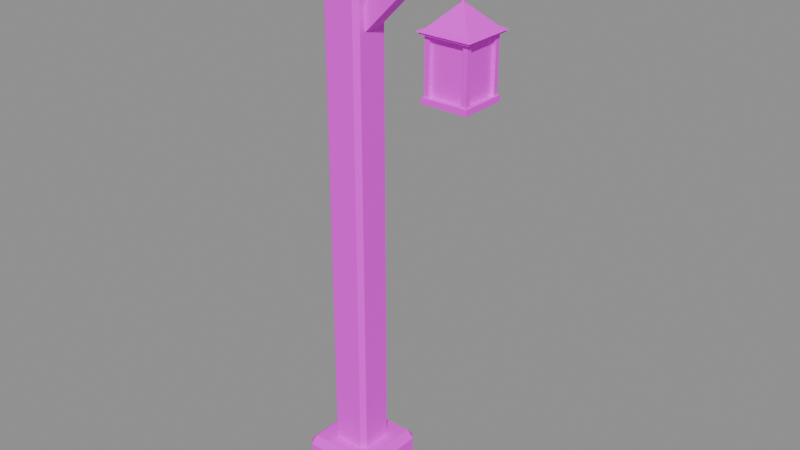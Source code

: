 # Source: lamp_post.blend  (saved by Blender 5.0.119; exported with 4.5.12 LTS)
import bpy
from mathutils import Matrix  # noqa: F401  (used for matrix-valued properties, if any)

bpy.ops.wm.read_factory_settings(use_empty=True)
scene = bpy.context.scene
scene.name = 'Scene'

# ---- images (referenced by path relative to the original .blend; pixels are not part of the script)
import os
ASSET_DIR = os.environ.get("B2B_ASSET_DIR", "")  # directory of the original .blend (textures are referenced by path, not embedded)
HERE = os.path.dirname(os.path.abspath(__file__))  # packed textures are extracted next to this script under _unpacked/

def load_image(name, relpath, width, height, colorspace="sRGB"):
    """Load a texture the original file referenced (path relative to the .blend, or extracted next to this script)."""
    p = next((c for c in (os.path.join(HERE, relpath), os.path.join(ASSET_DIR, relpath)) if relpath and os.path.exists(c)), "")
    if p:
        img = bpy.data.images.load(p, check_existing=True)
        img.name = name
    else:  # same state as the original file: an image datablock whose file is absent (Cycles renders it pink)
        img = bpy.data.images.new(name, width, height)
        img.source = "FILE"
        img.filepath = "//" + (relpath or name)
    img.colorspace_settings.name = colorspace
    return img
img_palette = load_image('palette', 'palette.png', 1024, 1024, 'sRGB')

# ---- materials (node trees are filled in below, after node groups)
mat_palette = bpy.data.materials.new('Palette')

# ---- material node trees
mat_palette.use_nodes = True; mat_palette.node_tree.nodes.clear()
_N = mat_palette.node_tree.nodes; _L = mat_palette.node_tree.links
n0 = _N.new('ShaderNodeBsdfPrincipled'); n0.name = 'Principled BSDF'; n0.location = (-200, 100)
n0.inputs[2].default_value = 0.8
n1 = _N.new('ShaderNodeOutputMaterial'); n1.name = 'Material Output'; n1.location = (200, 100)
n2 = _N.new('ShaderNodeTexImage'); n2.name = 'Image Texture'; n2.location = (0, 0)
n2.image = img_palette
n2.interpolation = 'Closest'
_L.new(n0.outputs[0], n1.inputs[0])
_L.new(n2.outputs[0], n0.inputs[0])
n1.is_active_output = True

# ---- meshes
me_lamp_post_main = bpy.data.meshes.new('lamp_post_Main')
me_lamp_post_main.from_pydata([(-1.153, -0.27, 0.0), (-1.153, -0.35, 0.08), (-1.233, -0.27, 0.08), (-1.153, -0.35, 9.92), (-1.153, -0.27, 10.0), (-1.233, -0.27, 9.92), (-1.153, 0.27, 0.0), (-1.233, 0.27, 0.08), (-1.153, 0.35, 0.08), (-1.153, 0.27, 10.0), (-1.153, 0.35, 9.92), (-1.233, 0.27, 9.92), (-0.6133, -0.27, 0.0), (-0.5333, -0.27, 0.08), (-0.6133, -0.35, 0.08), (-0.6133, -0.27, 10.0), (-0.6133, -0.35, 9.92), (-0.5333, -0.27, 9.92), (-0.6133, 0.27, 0.0), (-0.6133, 0.35, 0.08), (-0.5333, 0.27, 0.08), (-0.6133, 0.27, 10.0), (-0.5333, 0.27, 9.92), (-0.6133, 0.35, 9.92), (-1.463, -0.58, 0.0), (-1.463, -0.7, 0.12), (-1.583, -0.58, 0.12), (-1.463, -0.7, 0.48), (-1.463, -0.58, 0.6), (-1.583, -0.58, 0.48), (-1.463, 0.58, 0.0), (-1.583, 0.58, 0.12), (-1.463, 0.7, 0.12), (-1.463, 0.58, 0.6), (-1.463, 0.7, 0.48), (-1.583, 0.58, 0.48), (-0.3033, -0.58, 0.0), (-0.1833, -0.58, 0.12), (-0.3033, -0.7, 0.12), (-0.3033, -0.58, 0.6), (-0.3033, -0.7, 0.48), (-0.1833, -0.58, 0.48), (-0.3033, 0.58, 0.0), (-0.3033, 0.7, 0.12), (-0.1833, 0.58, 0.12), (-0.3033, 0.58, 0.6), (-0.1833, 0.58, 0.48), (-0.3033, 0.7, 0.48), (-1.133, -0.175, 9.175), (-1.133, -0.225, 9.225), (-1.183, -0.175, 9.225), (-1.133, -0.225, 9.575), (-1.133, -0.175, 9.625), (-1.183, -0.175, 9.575), (-1.133, 0.175, 9.175), (-1.183, 0.175, 9.225), (-1.133, 0.225, 9.225), (-1.133, 0.175, 9.625), (-1.133, 0.225, 9.575), (-1.183, 0.175, 9.575), (1.367, -0.175, 9.175), (1.417, -0.175, 9.225), (1.367, -0.225, 9.225), (1.367, -0.175, 9.625), (1.367, -0.225, 9.575), (1.417, -0.175, 9.575), (1.367, 0.175, 9.175), (1.367, 0.225, 9.225), (1.417, 0.175, 9.225), (1.367, 0.175, 9.625), (1.417, 0.175, 9.575), (1.367, 0.225, 9.575), (-0.9551, -0.15, 8.14), (0.1763, -0.15, 9.272), (-0.9551, 0.15, 8.14), (0.1763, 0.15, 9.272), (-0.743, -0.15, 7.928), (0.3884, -0.15, 9.06), (-0.743, 0.15, 7.928), (0.3884, 0.15, 9.06), (1.117, 0.04, 8.65), (1.117, 0.04, 9.25), (1.151, 0.02, 8.65), (1.151, 0.02, 9.25), (1.151, -0.02, 8.65), (1.151, -0.02, 9.25), (1.117, -0.04, 8.65), (1.117, -0.04, 9.25), (1.082, -0.02, 8.65), (1.082, -0.02, 9.25), (1.082, 0.02, 8.65), (1.082, 0.02, 9.25), (0.7467, -0.37, 7.45), (0.7467, -0.37, 8.45), (0.7467, -0.29, 7.45), (0.7467, -0.29, 8.45), (0.8267, -0.37, 7.45), (0.8267, -0.37, 8.45), (0.8267, -0.29, 7.45), (0.8267, -0.29, 8.45), (0.7467, 0.29, 7.45), (0.7467, 0.29, 8.45), (0.7467, 0.37, 7.45), (0.7467, 0.37, 8.45), (0.8267, 0.29, 7.45), (0.8267, 0.29, 8.45), (0.8267, 0.37, 7.45), (0.8267, 0.37, 8.45), (1.407, -0.37, 7.45), (1.407, -0.37, 8.45), (1.407, -0.29, 7.45), (1.407, -0.29, 8.45), (1.487, -0.37, 7.45), (1.487, -0.37, 8.45), (1.487, -0.29, 7.45), (1.487, -0.29, 8.45), (1.407, 0.29, 7.45), (1.407, 0.29, 8.45), (1.407, 0.37, 7.45), (1.407, 0.37, 8.45), (1.487, 0.29, 7.45), (1.487, 0.29, 8.45), (1.487, 0.37, 7.45), (1.487, 0.37, 8.45), (0.7167, -0.4, 7.4), (0.7167, -0.4, 7.5), (0.7167, 0.4, 7.4), (0.7167, 0.4, 7.5), (1.517, -0.4, 7.4), (1.517, -0.4, 7.5), (1.517, 0.4, 7.4), (1.517, 0.4, 7.5), (0.6782, 0.4384, 8.425), (1.555, 0.4384, 8.425), (1.555, -0.4384, 8.425), (0.6782, -0.4384, 8.425), (1.117, 0.0, 8.875), (0.65, 0.4667, 8.46), (1.583, 0.4667, 8.46), (1.583, -0.4667, 8.46), (0.65, -0.4667, 8.46), (1.117, 0.0, 8.68), (-1.198, -0.315, 9.99), (-1.198, -0.375, 10.05), (-1.258, -0.315, 10.05), (-1.198, -0.375, 10.11), (-1.198, -0.315, 10.17), (-1.258, -0.315, 10.11), (-1.198, 0.315, 9.99), (-1.258, 0.315, 10.05), (-1.198, 0.375, 10.05), (-1.198, 0.315, 10.17), (-1.198, 0.375, 10.11), (-1.258, 0.315, 10.11), (-0.5683, -0.315, 9.99), (-0.5083, -0.315, 10.05), (-0.5683, -0.375, 10.05), (-0.5683, -0.315, 10.17), (-0.5683, -0.375, 10.11), (-0.5083, -0.315, 10.11), (-0.5683, 0.315, 9.99), (-0.5683, 0.375, 10.05), (-0.5083, 0.315, 10.05), (-0.5683, 0.315, 10.17), (-0.5083, 0.315, 10.11), (-0.5683, 0.375, 10.11), (-0.9433, -0.21, 9.62), (-0.9433, -0.25, 9.66), (-0.9833, -0.21, 9.66), (-0.9433, -0.25, 9.7), (-0.9433, -0.21, 9.74), (-0.9833, -0.21, 9.7), (-0.9433, 0.21, 9.62), (-0.9833, 0.21, 9.66), (-0.9433, 0.25, 9.66), (-0.9433, 0.21, 9.74), (-0.9433, 0.25, 9.7), (-0.9833, 0.21, 9.7), (1.377, -0.21, 9.62), (1.417, -0.21, 9.66), (1.377, -0.25, 9.66), (1.377, -0.21, 9.74), (1.377, -0.25, 9.7), (1.417, -0.21, 9.7), (1.377, 0.21, 9.62), (1.377, 0.25, 9.66), (1.417, 0.21, 9.66), (1.377, 0.21, 9.74), (1.417, 0.21, 9.7), (1.377, 0.25, 9.7)], [], [(0, 1, 2), (3, 4, 5), (6, 7, 8), (9, 10, 11), (12, 13, 14), (15, 16, 17), (18, 19, 20), (21, 22, 23), (0, 7, 6), (3, 2, 1), (9, 5, 4), (8, 11, 10), (6, 19, 18), (21, 10, 9), (20, 23, 22), (18, 13, 12), (15, 22, 21), (14, 17, 16), (12, 1, 0), (4, 16, 15), (18, 0, 6), (5, 7, 2), (16, 1, 14), (9, 15, 21), (10, 19, 8), (22, 13, 20), (24, 25, 26), (27, 28, 29), (30, 31, 32), (33, 34, 35), (36, 37, 38), (39, 40, 41), (42, 43, 44), (45, 46, 47), (24, 31, 30), (27, 26, 25), (33, 29, 28), (32, 35, 34), (30, 43, 42), (45, 34, 33), (44, 47, 46), (42, 37, 36), (39, 46, 45), (38, 41, 40), (36, 25, 24), (28, 40, 39), (42, 24, 30), (29, 31, 26), (40, 25, 38), (33, 39, 45), (34, 43, 32), (46, 37, 44), (48, 49, 50), (51, 52, 53), (54, 55, 56), (57, 58, 59), (60, 61, 62), (63, 64, 65), (66, 67, 68), (69, 70, 71), (48, 55, 54), (51, 50, 49), (57, 53, 52), (56, 59, 58), (54, 67, 66), (69, 58, 57), (68, 71, 70), (66, 61, 60), (63, 70, 69), (62, 65, 64), (60, 49, 48), (52, 64, 63), (66, 48, 54), (53, 55, 50), (64, 49, 62), (57, 63, 69), (58, 67, 56), (70, 61, 68), (73, 74, 72), (75, 78, 74), (79, 76, 78), (77, 72, 76), (78, 72, 74), (75, 77, 79), (81, 82, 80), (83, 84, 82), (85, 86, 84), (87, 88, 86), (87, 85, 81), (89, 90, 88), (91, 80, 90), (86, 88, 90), (93, 94, 92), (95, 98, 94), (99, 96, 98), (97, 92, 96), (98, 92, 94), (95, 97, 99), (101, 102, 100), (103, 106, 102), (107, 104, 106), (105, 100, 104), (106, 100, 102), (103, 105, 107), (109, 110, 108), (111, 114, 110), (115, 112, 114), (113, 108, 112), (114, 108, 110), (111, 113, 115), (117, 118, 116), (119, 122, 118), (123, 120, 122), (121, 116, 120), (122, 116, 118), (119, 121, 123), (125, 126, 124), (127, 130, 126), (131, 128, 130), (129, 124, 128), (130, 124, 126), (127, 129, 131), (132, 136, 133), (133, 136, 134), (133, 135, 132), (134, 136, 135), (135, 136, 132), (137, 141, 138), (138, 141, 139), (138, 140, 137), (139, 141, 140), (140, 141, 137), (142, 143, 144), (145, 146, 147), (148, 149, 150), (151, 152, 153), (154, 155, 156), (157, 158, 159), (160, 161, 162), (163, 164, 165), (142, 149, 148), (145, 144, 143), (151, 147, 146), (150, 153, 152), (148, 161, 160), (163, 152, 151), (162, 165, 164), (160, 155, 154), (157, 164, 163), (156, 159, 158), (154, 143, 142), (146, 158, 157), (160, 142, 148), (147, 149, 144), (158, 143, 156), (151, 157, 163), (152, 161, 150), (164, 155, 162), (166, 167, 168), (169, 170, 171), (172, 173, 174), (175, 176, 177), (178, 179, 180), (181, 182, 183), (184, 185, 186), (187, 188, 189), (166, 173, 172), (169, 168, 167), (175, 171, 170), (174, 177, 176), (172, 185, 184), (187, 176, 175), (186, 189, 188), (184, 179, 178), (181, 188, 187), (180, 183, 182), (178, 167, 166), (170, 182, 181), (184, 166, 172), (171, 173, 168), (182, 167, 180), (175, 181, 187), (176, 185, 174), (188, 179, 186), (0, 2, 7), (3, 5, 2), (9, 11, 5), (8, 7, 11), (6, 8, 19), (21, 23, 10), (20, 19, 23), (18, 20, 13), (15, 17, 22), (14, 13, 17), (12, 14, 1), (4, 3, 16), (18, 12, 0), (5, 11, 7), (16, 3, 1), (9, 4, 15), (10, 23, 19), (22, 17, 13), (24, 26, 31), (27, 29, 26), (33, 35, 29), (32, 31, 35), (30, 32, 43), (45, 47, 34), (44, 43, 47), (42, 44, 37), (39, 41, 46), (38, 37, 41), (36, 38, 25), (28, 27, 40), (42, 36, 24), (29, 35, 31), (40, 27, 25), (33, 28, 39), (34, 47, 43), (46, 41, 37), (48, 50, 55), (51, 53, 50), (57, 59, 53), (56, 55, 59), (54, 56, 67), (69, 71, 58), (68, 67, 71), (66, 68, 61), (63, 65, 70), (62, 61, 65), (60, 62, 49), (52, 51, 64), (66, 60, 48), (53, 59, 55), (64, 51, 49), (57, 52, 63), (58, 71, 67), (70, 65, 61), (73, 75, 74), (75, 79, 78), (79, 77, 76), (77, 73, 72), (78, 76, 72), (75, 73, 77), (81, 83, 82), (83, 85, 84), (85, 87, 86), (87, 89, 88), (85, 83, 81), (81, 91, 89), (89, 87, 81), (89, 91, 90), (91, 81, 80), (90, 80, 86), (80, 82, 86), (82, 84, 86), (93, 95, 94), (95, 99, 98), (99, 97, 96), (97, 93, 92), (98, 96, 92), (95, 93, 97), (101, 103, 102), (103, 107, 106), (107, 105, 104), (105, 101, 100), (106, 104, 100), (103, 101, 105), (109, 111, 110), (111, 115, 114), (115, 113, 112), (113, 109, 108), (114, 112, 108), (111, 109, 113), (117, 119, 118), (119, 123, 122), (123, 121, 120), (121, 117, 116), (122, 120, 116), (119, 117, 121), (125, 127, 126), (127, 131, 130), (131, 129, 128), (129, 125, 124), (130, 128, 124), (127, 125, 129), (133, 134, 135), (138, 139, 140), (142, 144, 149), (145, 147, 144), (151, 153, 147), (150, 149, 153), (148, 150, 161), (163, 165, 152), (162, 161, 165), (160, 162, 155), (157, 159, 164), (156, 155, 159), (154, 156, 143), (146, 145, 158), (160, 154, 142), (147, 153, 149), (158, 145, 143), (151, 146, 157), (152, 165, 161), (164, 159, 155), (166, 168, 173), (169, 171, 168), (175, 177, 171), (174, 173, 177), (172, 174, 185), (187, 189, 176), (186, 185, 189), (184, 186, 179), (181, 183, 188), (180, 179, 183), (178, 180, 167), (170, 169, 182), (184, 178, 166), (171, 177, 173), (182, 169, 167), (175, 170, 181), (176, 189, 185), (188, 183, 179)])
_uv = me_lamp_post_main.uv_layers.new(name='UVMap')
_uv.uv.foreach_set('vector', [0.8375, 0.3571, 0.8, 0.3819, 0.8, 0.3324, 0.8375, 0.3571, 0.8, 0.3819, 0.8, 0.3324, 0.8375, 0.3571, 0.8, 0.3819, 0.8, 0.3324, 0.8375, 0.3571, 0.8, 0.3819, 0.8, 0.3324, 0.8375, 0.3571, 0.8, 0.3819, 0.8, 0.3324, 0.8375, 0.3571, 0.8, 0.3819, 0.8, 0.3324, 0.8375, 0.3571, 0.8, 0.3819, 0.8, 0.3324, 0.8375, 0.3571, 0.8, 0.3819, 0.8, 0.3324, 0.8375, 0.3571, 0.8, 0.3819, 0.8, 0.3324, 0.8375, 0.3571, 0.8, 0.3819, 0.8, 0.3324, 0.8375, 0.3571, 0.8, 0.3819, 0.8, 0.3324, 0.8375, 0.3571, 0.8, 0.3819, 0.8, 0.3324, 0.8375, 0.3571, 0.8, 0.3819, 0.8, 0.3324, 0.8375, 0.3571, 0.8, 0.3819, 0.8, 0.3324, 0.8375, 0.3571, 0.8, 0.3819, 0.8, 0.3324, 0.8375, 0.3571, 0.8, 0.3819, 0.8, 0.3324, 0.8375, 0.3571, 0.8, 0.3819, 0.8, 0.3324, 0.8375, 0.3571, 0.8, 0.3819, 0.8, 0.3324, 0.8375, 0.3571, 0.8, 0.3819, 0.8, 0.3324, 0.8375, 0.3571, 0.8, 0.3819, 0.8, 0.3324, 0.8375, 0.3571, 0.8, 0.3819, 0.8, 0.3324, 0.8375, 0.3571, 0.8, 0.3819, 0.8, 0.3324, 0.8375, 0.3571, 0.8, 0.3819, 0.8, 0.3324, 0.8375, 0.3571, 0.8, 0.3819, 0.8, 0.3324, 0.8375, 0.3571, 0.8, 0.3819, 0.8, 0.3324, 0.8375, 0.3571, 0.8, 0.3819, 0.8, 0.3324, 0.0875, 0.3571, 0.05, 0.3819, 0.05, 0.3324, 0.0875, 0.3571, 0.05, 0.3819, 0.05, 0.3324, 0.0875, 0.3571, 0.05, 0.3819, 0.05, 0.3324, 0.0875, 0.3571, 0.05, 0.3819, 0.05, 0.3324, 0.0875, 0.3571, 0.05, 0.3819, 0.05, 0.3324, 0.0875, 0.3571, 0.05, 0.3819, 0.05, 0.3324, 0.0875, 0.3571, 0.05, 0.3819, 0.05, 0.3324, 0.0875, 0.3571, 0.05, 0.3819, 0.05, 0.3324, 0.0875, 0.3571, 0.05, 0.3819, 0.05, 0.3324, 0.0875, 0.3571, 0.05, 0.3819, 0.05, 0.3324, 0.0875, 0.3571, 0.05, 0.3819, 0.05, 0.3324, 0.0875, 0.3571, 0.05, 0.3819, 0.05, 0.3324, 0.0875, 0.3571, 0.05, 0.3819, 0.05, 0.3324, 0.0875, 0.3571, 0.05, 0.3819, 0.05, 0.3324, 0.0875, 0.3571, 0.05, 0.3819, 0.05, 0.3324, 0.0875, 0.3571, 0.05, 0.3819, 0.05, 0.3324, 0.0875, 0.3571, 0.05, 0.3819, 0.05, 0.3324, 0.0875, 0.3571, 0.05, 0.3819, 0.05, 0.3324, 0.0875, 0.3571, 0.05, 0.3819, 0.05, 0.3324, 0.0875, 0.3571, 0.05, 0.3819, 0.05, 0.3324, 0.0875, 0.3571, 0.05, 0.3819, 0.05, 0.3324, 0.0875, 0.3571, 0.05, 0.3819, 0.05, 0.3324, 0.0875, 0.3571, 0.05, 0.3819, 0.05, 0.3324, 0.0875, 0.3571, 0.05, 0.3819, 0.05, 0.3324, 0.0875, 0.3571, 0.05, 0.3819, 0.05, 0.3324, 0.0875, 0.3571, 0.05, 0.3819, 0.05, 0.3324, 0.8375, 0.3571, 0.8, 0.3819, 0.8, 0.3324, 0.8375, 0.3571, 0.8, 0.3819, 0.8, 0.3324, 0.8375, 0.3571, 0.8, 0.3819, 0.8, 0.3324, 0.8375, 0.3571, 0.8, 0.3819, 0.8, 0.3324, 0.8375, 0.3571, 0.8, 0.3819, 0.8, 0.3324, 0.8375, 0.3571, 0.8, 0.3819, 0.8, 0.3324, 0.8375, 0.3571, 0.8, 0.3819, 0.8, 0.3324, 0.8375, 0.3571, 0.8, 0.3819, 0.8, 0.3324, 0.8375, 0.3571, 0.8, 0.3819, 0.8, 0.3324, 0.8375, 0.3571, 0.8, 0.3819, 0.8, 0.3324, 0.8375, 0.3571, 0.8, 0.3819, 0.8, 0.3324, 0.8375, 0.3571, 0.8, 0.3819, 0.8, 0.3324, 0.8375, 0.3571, 0.8, 0.3819, 0.8, 0.3324, 0.8375, 0.3571, 0.8, 0.3819, 0.8, 0.3324, 0.8375, 0.3571, 0.8, 0.3819, 0.8, 0.3324, 0.8375, 0.3571, 0.8, 0.3819, 0.8, 0.3324, 0.8375, 0.3571, 0.8, 0.3819, 0.8, 0.3324, 0.8375, 0.3571, 0.8, 0.3819, 0.8, 0.3324, 0.8375, 0.3571, 0.8, 0.3819, 0.8, 0.3324, 0.8375, 0.3571, 0.8, 0.3819, 0.8, 0.3324, 0.8375, 0.3571, 0.8, 0.3819, 0.8, 0.3324, 0.8375, 0.3571, 0.8, 0.3819, 0.8, 0.3324, 0.8375, 0.3571, 0.8, 0.3819, 0.8, 0.3324, 0.8375, 0.3571, 0.8, 0.3819, 0.8, 0.3324, 0.8375, 0.3571, 0.8, 0.3819, 0.8, 0.3324, 0.8375, 0.3571, 0.8, 0.3819, 0.8, 0.3324, 0.8375, 0.3571, 0.8, 0.3819, 0.8, 0.3324, 0.8375, 0.3571, 0.8, 0.3819, 0.8, 0.3324, 0.8375, 0.3571, 0.8, 0.3819, 0.8, 0.3324, 0.8375, 0.3571, 0.8, 0.3819, 0.8, 0.3324, 0.8375, 0.3571, 0.8, 0.3819, 0.8, 0.3324, 0.8375, 0.3571, 0.8, 0.3819, 0.8, 0.3324, 0.2125, 0.5, 0.175, 0.5247, 0.175, 0.4753, 0.2125, 0.5, 0.175, 0.5247, 0.175, 0.4753, 0.2125, 0.5, 0.175, 0.5247, 0.175, 0.4753, 0.2125, 0.5, 0.175, 0.5247, 0.175, 0.4753, 0.2125, 0.5, 0.175, 0.5247, 0.175, 0.4753, 0.2125, 0.5, 0.175, 0.5247, 0.175, 0.4753, 0.2125, 0.5, 0.175, 0.5247, 0.175, 0.4753, 0.2125, 0.5, 0.175, 0.5247, 0.175, 0.4753, 0.4625, 0.07143, 0.425, 0.09617, 0.425, 0.04668, 0.4625, 0.07143, 0.425, 0.09617, 0.425, 0.04668, 0.4625, 0.07143, 0.425, 0.09617, 0.425, 0.04668, 0.4625, 0.07143, 0.425, 0.09617, 0.425, 0.04668, 0.4625, 0.07143, 0.425, 0.09617, 0.425, 0.04668, 0.4625, 0.07143, 0.425, 0.09617, 0.425, 0.04668, 0.4625, 0.07143, 0.425, 0.09617, 0.425, 0.04668, 0.4625, 0.07143, 0.425, 0.09617, 0.425, 0.04668, 0.4625, 0.07143, 0.425, 0.09617, 0.425, 0.04668, 0.4625, 0.07143, 0.425, 0.09617, 0.425, 0.04668, 0.4625, 0.07143, 0.425, 0.09617, 0.425, 0.04668, 0.4625, 0.07143, 0.425, 0.09617, 0.425, 0.04668, 0.4625, 0.07143, 0.425, 0.09617, 0.425, 0.04668, 0.4625, 0.07143, 0.425, 0.09617, 0.425, 0.04668, 0.4625, 0.07143, 0.425, 0.09617, 0.425, 0.04668, 0.4625, 0.07143, 0.425, 0.09617, 0.425, 0.04668, 0.4625, 0.07143, 0.425, 0.09617, 0.425, 0.04668, 0.4625, 0.07143, 0.425, 0.09617, 0.425, 0.04668, 0.4625, 0.07143, 0.425, 0.09617, 0.425, 0.04668, 0.4625, 0.07143, 0.425, 0.09617, 0.425, 0.04668, 0.4625, 0.07143, 0.425, 0.09617, 0.425, 0.04668, 0.4625, 0.07143, 0.425, 0.09617, 0.425, 0.04668, 0.4625, 0.07143, 0.425, 0.09617, 0.425, 0.04668, 0.4625, 0.07143, 0.425, 0.09617, 0.425, 0.04668, 0.4625, 0.07143, 0.425, 0.09617, 0.425, 0.04668, 0.4625, 0.07143, 0.425, 0.09617, 0.425, 0.04668, 0.4625, 0.07143, 0.425, 0.09617, 0.425, 0.04668, 0.4625, 0.07143, 0.425, 0.09617, 0.425, 0.04668, 0.4625, 0.07143, 0.425, 0.09617, 0.425, 0.04668, 0.4625, 0.07143, 0.425, 0.09617, 0.425, 0.04668, 0.4625, 0.07143, 0.425, 0.09617, 0.425, 0.04668, 0.4625, 0.07143, 0.425, 0.09617, 0.425, 0.04668, 0.4625, 0.07143, 0.425, 0.09617, 0.425, 0.04668, 0.4625, 0.07143, 0.425, 0.09617, 0.425, 0.04668, 0.4625, 0.07143, 0.425, 0.09617, 0.425, 0.04668, 0.4625, 0.5, 0.425, 0.5247, 0.425, 0.4753, 0.4625, 0.5, 0.425, 0.5247, 0.425, 0.4753, 0.4625, 0.5, 0.425, 0.5247, 0.425, 0.4753, 0.4625, 0.5, 0.425, 0.5247, 0.425, 0.4753, 0.4625, 0.5, 0.425, 0.5247, 0.425, 0.4753, 0.4625, 0.5, 0.425, 0.5247, 0.425, 0.4753, 0.4625, 0.5, 0.425, 0.5247, 0.425, 0.4753, 0.4625, 0.5, 0.425, 0.5247, 0.425, 0.4753, 0.4625, 0.5, 0.425, 0.5247, 0.425, 0.4753, 0.4625, 0.5, 0.425, 0.5247, 0.425, 0.4753, 0.4625, 0.5, 0.425, 0.5247, 0.425, 0.4753, 0.4625, 0.5, 0.425, 0.5247, 0.425, 0.4753, 0.4625, 0.5, 0.425, 0.5247, 0.425, 0.4753, 0.4625, 0.5, 0.425, 0.5247, 0.425, 0.4753, 0.4625, 0.5, 0.425, 0.5247, 0.425, 0.4753, 0.4625, 0.5, 0.425, 0.5247, 0.425, 0.4753, 0.4625, 0.5, 0.425, 0.5247, 0.425, 0.4753, 0.4625, 0.5, 0.425, 0.5247, 0.425, 0.4753, 0.4625, 0.5, 0.425, 0.5247, 0.425, 0.4753, 0.4625, 0.5, 0.425, 0.5247, 0.425, 0.4753, 0.4625, 0.5, 0.425, 0.5247, 0.425, 0.4753, 0.4625, 0.5, 0.425, 0.5247, 0.425, 0.4753, 0.4625, 0.5, 0.425, 0.5247, 0.425, 0.4753, 0.4625, 0.5, 0.425, 0.5247, 0.425, 0.4753, 0.4625, 0.5, 0.425, 0.5247, 0.425, 0.4753, 0.4625, 0.5, 0.425, 0.5247, 0.425, 0.4753, 0.4625, 0.5, 0.425, 0.5247, 0.425, 0.4753, 0.4625, 0.5, 0.425, 0.5247, 0.425, 0.4753, 0.4625, 0.5, 0.425, 0.5247, 0.425, 0.4753, 0.4625, 0.5, 0.425, 0.5247, 0.425, 0.4753, 0.4625, 0.5, 0.425, 0.5247, 0.425, 0.4753, 0.4625, 0.5, 0.425, 0.5247, 0.425, 0.4753, 0.4625, 0.5, 0.425, 0.5247, 0.425, 0.4753, 0.4625, 0.5, 0.425, 0.5247, 0.425, 0.4753, 0.4625, 0.5, 0.425, 0.5247, 0.425, 0.4753, 0.4625, 0.5, 0.425, 0.5247, 0.425, 0.4753, 0.4625, 0.5, 0.425, 0.5247, 0.425, 0.4753, 0.4625, 0.5, 0.425, 0.5247, 0.425, 0.4753, 0.4625, 0.5, 0.425, 0.5247, 0.425, 0.4753, 0.4625, 0.5, 0.425, 0.5247, 0.425, 0.4753, 0.4625, 0.5, 0.425, 0.5247, 0.425, 0.4753, 0.4625, 0.5, 0.425, 0.5247, 0.425, 0.4753, 0.4625, 0.5, 0.425, 0.5247, 0.425, 0.4753, 0.4625, 0.5, 0.425, 0.5247, 0.425, 0.4753, 0.4625, 0.5, 0.425, 0.5247, 0.425, 0.4753, 0.4625, 0.5, 0.425, 0.5247, 0.425, 0.4753, 0.4625, 0.5, 0.425, 0.5247, 0.425, 0.4753, 0.4625, 0.5, 0.425, 0.5247, 0.425, 0.4753, 0.4625, 0.5, 0.425, 0.5247, 0.425, 0.4753, 0.4625, 0.5, 0.425, 0.5247, 0.425, 0.4753, 0.4625, 0.5, 0.425, 0.5247, 0.425, 0.4753, 0.4625, 0.5, 0.425, 0.5247, 0.425, 0.4753, 0.4625, 0.5, 0.425, 0.5247, 0.425, 0.4753, 0.4625, 0.5, 0.425, 0.5247, 0.425, 0.4753, 0.4625, 0.5, 0.425, 0.5247, 0.425, 0.4753, 0.4625, 0.5, 0.425, 0.5247, 0.425, 0.4753, 0.4625, 0.5, 0.425, 0.5247, 0.425, 0.4753, 0.8375, 0.3571, 0.8, 0.3819, 0.8, 0.3324, 0.8375, 0.3571, 0.8, 0.3819, 0.8, 0.3324, 0.8375, 0.3571, 0.8, 0.3819, 0.8, 0.3324, 0.8375, 0.3571, 0.8, 0.3819, 0.8, 0.3324, 0.8375, 0.3571, 0.8, 0.3819, 0.8, 0.3324, 0.8375, 0.3571, 0.8, 0.3819, 0.8, 0.3324, 0.8375, 0.3571, 0.8, 0.3819, 0.8, 0.3324, 0.8375, 0.3571, 0.8, 0.3819, 0.8, 0.3324, 0.8375, 0.3571, 0.8, 0.3819, 0.8, 0.3324, 0.8375, 0.3571, 0.8, 0.3819, 0.8, 0.3324, 0.8375, 0.3571, 0.8, 0.3819, 0.8, 0.3324, 0.8375, 0.3571, 0.8, 0.3819, 0.8, 0.3324, 0.8375, 0.3571, 0.8, 0.3819, 0.8, 0.3324, 0.8375, 0.3571, 0.8, 0.3819, 0.8, 0.3324, 0.8375, 0.3571, 0.8, 0.3819, 0.8, 0.3324, 0.8375, 0.3571, 0.8, 0.3819, 0.8, 0.3324, 0.8375, 0.3571, 0.8, 0.3819, 0.8, 0.3324, 0.8375, 0.3571, 0.8, 0.3819, 0.8, 0.3324, 0.0875, 0.3571, 0.05, 0.3819, 0.05, 0.3324, 0.0875, 0.3571, 0.05, 0.3819, 0.05, 0.3324, 0.0875, 0.3571, 0.05, 0.3819, 0.05, 0.3324, 0.0875, 0.3571, 0.05, 0.3819, 0.05, 0.3324, 0.0875, 0.3571, 0.05, 0.3819, 0.05, 0.3324, 0.0875, 0.3571, 0.05, 0.3819, 0.05, 0.3324, 0.0875, 0.3571, 0.05, 0.3819, 0.05, 0.3324, 0.0875, 0.3571, 0.05, 0.3819, 0.05, 0.3324, 0.0875, 0.3571, 0.05, 0.3819, 0.05, 0.3324, 0.0875, 0.3571, 0.05, 0.3819, 0.05, 0.3324, 0.0875, 0.3571, 0.05, 0.3819, 0.05, 0.3324, 0.0875, 0.3571, 0.05, 0.3819, 0.05, 0.3324, 0.0875, 0.3571, 0.05, 0.3819, 0.05, 0.3324, 0.0875, 0.3571, 0.05, 0.3819, 0.05, 0.3324, 0.0875, 0.3571, 0.05, 0.3819, 0.05, 0.3324, 0.0875, 0.3571, 0.05, 0.3819, 0.05, 0.3324, 0.0875, 0.3571, 0.05, 0.3819, 0.05, 0.3324, 0.0875, 0.3571, 0.05, 0.3819, 0.05, 0.3324, 0.8375, 0.3571, 0.8, 0.3819, 0.8, 0.3324, 0.8375, 0.3571, 0.8, 0.3819, 0.8, 0.3324, 0.8375, 0.3571, 0.8, 0.3819, 0.8, 0.3324, 0.8375, 0.3571, 0.8, 0.3819, 0.8, 0.3324, 0.8375, 0.3571, 0.8, 0.3819, 0.8, 0.3324, 0.8375, 0.3571, 0.8, 0.3819, 0.8, 0.3324, 0.8375, 0.3571, 0.8, 0.3819, 0.8, 0.3324, 0.8375, 0.3571, 0.8, 0.3819, 0.8, 0.3324, 0.8375, 0.3571, 0.8, 0.3819, 0.8, 0.3324, 0.8375, 0.3571, 0.8, 0.3819, 0.8, 0.3324, 0.8375, 0.3571, 0.8, 0.3819, 0.8, 0.3324, 0.8375, 0.3571, 0.8, 0.3819, 0.8, 0.3324, 0.8375, 0.3571, 0.8, 0.3819, 0.8, 0.3324, 0.8375, 0.3571, 0.8, 0.3819, 0.8, 0.3324, 0.8375, 0.3571, 0.8, 0.3819, 0.8, 0.3324, 0.8375, 0.3571, 0.8, 0.3819, 0.8, 0.3324, 0.8375, 0.3571, 0.8, 0.3819, 0.8, 0.3324, 0.8375, 0.3571, 0.8, 0.3819, 0.8, 0.3324, 0.8375, 0.3571, 0.8, 0.3819, 0.8, 0.3324, 0.8375, 0.3571, 0.8, 0.3819, 0.8, 0.3324, 0.8375, 0.3571, 0.8, 0.3819, 0.8, 0.3324, 0.8375, 0.3571, 0.8, 0.3819, 0.8, 0.3324, 0.8375, 0.3571, 0.8, 0.3819, 0.8, 0.3324, 0.8375, 0.3571, 0.8, 0.3819, 0.8, 0.3324, 0.2125, 0.5, 0.175, 0.5247, 0.175, 0.4753, 0.2125, 0.5, 0.175, 0.5247, 0.175, 0.4753, 0.2125, 0.5, 0.175, 0.5247, 0.175, 0.4753, 0.2125, 0.5, 0.175, 0.5247, 0.175, 0.4753, 0.2125, 0.5, 0.175, 0.5247, 0.175, 0.4753, 0.2125, 0.5, 0.175, 0.5247, 0.175, 0.4753, 0.2125, 0.5, 0.175, 0.5247, 0.175, 0.4753, 0.2125, 0.5, 0.175, 0.5247, 0.175, 0.4753, 0.2125, 0.5, 0.175, 0.5247, 0.175, 0.4753, 0.2125, 0.5, 0.175, 0.5247, 0.175, 0.4753, 0.2125, 0.5, 0.175, 0.5247, 0.175, 0.4753, 0.2125, 0.5, 0.175, 0.5247, 0.175, 0.4753, 0.4625, 0.07143, 0.425, 0.09617, 0.425, 0.04668, 0.4625, 0.07143, 0.425, 0.09617, 0.425, 0.04668, 0.4625, 0.07143, 0.425, 0.09617, 0.425, 0.04668, 0.4625, 0.07143, 0.425, 0.09617, 0.425, 0.04668, 0.4625, 0.07143, 0.425, 0.09617, 0.425, 0.04668, 0.4625, 0.07143, 0.425, 0.09617, 0.425, 0.04668, 0.4625, 0.07143, 0.425, 0.09617, 0.425, 0.04668, 0.4625, 0.07143, 0.425, 0.09617, 0.425, 0.04668, 0.4625, 0.07143, 0.425, 0.09617, 0.425, 0.04668, 0.4625, 0.07143, 0.425, 0.09617, 0.425, 0.04668, 0.4625, 0.07143, 0.425, 0.09617, 0.425, 0.04668, 0.4625, 0.07143, 0.425, 0.09617, 0.425, 0.04668, 0.4625, 0.07143, 0.425, 0.09617, 0.425, 0.04668, 0.4625, 0.07143, 0.425, 0.09617, 0.425, 0.04668, 0.4625, 0.07143, 0.425, 0.09617, 0.425, 0.04668, 0.4625, 0.07143, 0.425, 0.09617, 0.425, 0.04668, 0.4625, 0.07143, 0.425, 0.09617, 0.425, 0.04668, 0.4625, 0.07143, 0.425, 0.09617, 0.425, 0.04668, 0.4625, 0.07143, 0.425, 0.09617, 0.425, 0.04668, 0.4625, 0.07143, 0.425, 0.09617, 0.425, 0.04668, 0.4625, 0.07143, 0.425, 0.09617, 0.425, 0.04668, 0.4625, 0.07143, 0.425, 0.09617, 0.425, 0.04668, 0.4625, 0.07143, 0.425, 0.09617, 0.425, 0.04668, 0.4625, 0.07143, 0.425, 0.09617, 0.425, 0.04668, 0.4625, 0.07143, 0.425, 0.09617, 0.425, 0.04668, 0.4625, 0.07143, 0.425, 0.09617, 0.425, 0.04668, 0.4625, 0.07143, 0.425, 0.09617, 0.425, 0.04668, 0.4625, 0.07143, 0.425, 0.09617, 0.425, 0.04668, 0.4625, 0.07143, 0.425, 0.09617, 0.425, 0.04668, 0.4625, 0.07143, 0.425, 0.09617, 0.425, 0.04668, 0.4625, 0.07143, 0.425, 0.09617, 0.425, 0.04668, 0.4625, 0.5, 0.425, 0.5247, 0.425, 0.4753, 0.4625, 0.5, 0.425, 0.5247, 0.425, 0.4753, 0.4625, 0.5, 0.425, 0.5247, 0.425, 0.4753, 0.4625, 0.5, 0.425, 0.5247, 0.425, 0.4753, 0.4625, 0.5, 0.425, 0.5247, 0.425, 0.4753, 0.4625, 0.5, 0.425, 0.5247, 0.425, 0.4753, 0.4625, 0.5, 0.425, 0.5247, 0.425, 0.4753, 0.4625, 0.5, 0.425, 0.5247, 0.425, 0.4753, 0.4625, 0.5, 0.425, 0.5247, 0.425, 0.4753, 0.4625, 0.5, 0.425, 0.5247, 0.425, 0.4753, 0.4625, 0.5, 0.425, 0.5247, 0.425, 0.4753, 0.4625, 0.5, 0.425, 0.5247, 0.425, 0.4753, 0.4625, 0.5, 0.425, 0.5247, 0.425, 0.4753, 0.4625, 0.5, 0.425, 0.5247, 0.425, 0.4753, 0.4625, 0.5, 0.425, 0.5247, 0.425, 0.4753, 0.4625, 0.5, 0.425, 0.5247, 0.425, 0.4753, 0.4625, 0.5, 0.425, 0.5247, 0.425, 0.4753, 0.4625, 0.5, 0.425, 0.5247, 0.425, 0.4753, 0.4625, 0.5, 0.425, 0.5247, 0.425, 0.4753, 0.4625, 0.5, 0.425, 0.5247, 0.425, 0.4753, 0.4625, 0.5, 0.425, 0.5247, 0.425, 0.4753, 0.4625, 0.5, 0.425, 0.5247, 0.425, 0.4753, 0.4625, 0.5, 0.425, 0.5247, 0.425, 0.4753, 0.4625, 0.5, 0.425, 0.5247, 0.425, 0.4753, 0.4625, 0.5, 0.425, 0.5247, 0.425, 0.4753, 0.4625, 0.5, 0.425, 0.5247, 0.425, 0.4753, 0.4625, 0.5, 0.425, 0.5247, 0.425, 0.4753, 0.4625, 0.5, 0.425, 0.5247, 0.425, 0.4753, 0.4625, 0.5, 0.425, 0.5247, 0.425, 0.4753, 0.4625, 0.5, 0.425, 0.5247, 0.425, 0.4753, 0.4625, 0.5, 0.425, 0.5247, 0.425, 0.4753, 0.4625, 0.5, 0.425, 0.5247, 0.425, 0.4753, 0.4625, 0.5, 0.425, 0.5247, 0.425, 0.4753, 0.4625, 0.5, 0.425, 0.5247, 0.425, 0.4753, 0.4625, 0.5, 0.425, 0.5247, 0.425, 0.4753, 0.4625, 0.5, 0.425, 0.5247, 0.425, 0.4753, 0.4625, 0.5, 0.425, 0.5247, 0.425, 0.4753])
me_lamp_post_main.materials.append(mat_palette)
me_lamp_post_main.update()
me_lamp_post_neon_window_glow = bpy.data.meshes.new('lamp_post_Neon_window_glow')
me_lamp_post_neon_window_glow.from_pydata([(0.8067, -0.31, 7.5), (0.8067, -0.31, 8.4), (0.8067, 0.31, 7.5), (0.8067, 0.31, 8.4), (1.427, -0.31, 7.5), (1.427, -0.31, 8.4), (1.427, 0.31, 7.5), (1.427, 0.31, 8.4)], [], [(1, 2, 0), (3, 6, 2), (7, 4, 6), (5, 0, 4), (6, 0, 2), (3, 5, 7), (1, 3, 2), (3, 7, 6), (7, 5, 4), (5, 1, 0), (6, 4, 0), (3, 1, 5)])
_uv = me_lamp_post_neon_window_glow.uv_layers.new(name='UVMap')
_uv.uv.foreach_set('vector', [0.2125, 0.2143, 0.175, 0.239, 0.175, 0.1895, 0.2125, 0.2143, 0.175, 0.239, 0.175, 0.1895, 0.2125, 0.2143, 0.175, 0.239, 0.175, 0.1895, 0.2125, 0.2143, 0.175, 0.239, 0.175, 0.1895, 0.2125, 0.2143, 0.175, 0.239, 0.175, 0.1895, 0.2125, 0.2143, 0.175, 0.239, 0.175, 0.1895, 0.2125, 0.2143, 0.175, 0.239, 0.175, 0.1895, 0.2125, 0.2143, 0.175, 0.239, 0.175, 0.1895, 0.2125, 0.2143, 0.175, 0.239, 0.175, 0.1895, 0.2125, 0.2143, 0.175, 0.239, 0.175, 0.1895, 0.2125, 0.2143, 0.175, 0.239, 0.175, 0.1895, 0.2125, 0.2143, 0.175, 0.239, 0.175, 0.1895])
me_lamp_post_neon_window_glow.materials.append(mat_palette)
me_lamp_post_neon_window_glow.update()

# ---- objects
ob_lamp_post_main = bpy.data.objects.new('lamp_post_Main', me_lamp_post_main)
ob_lamp_post_neon_window_glow = bpy.data.objects.new('lamp_post_Neon_window_glow', me_lamp_post_neon_window_glow)

# ---- transforms, parenting, visibility, modifiers, constraints
ob_lamp_post_main.location = (0.0, 0.0, 0.0)
ob_lamp_post_neon_window_glow.location = (0.0, 0.0, 0.0)

# ---- collection membership
scene.collection.objects.link(ob_lamp_post_main)
scene.collection.objects.link(ob_lamp_post_neon_window_glow)

# ---- scene / render settings (as saved in the file)
scene.frame_start = 1; scene.frame_end = 250; scene.frame_set(1)
scene.render.engine = 'BLENDER_EEVEE_NEXT'
scene.render.bake_bias = 0.0
scene.render.bake_samples = 0
scene.cycles.sampling_pattern = 'TABULATED_SOBOL'
scene.eevee.use_volume_custom_range = False
bpy.context.view_layer.update()

# ---- added for rendering (the .blend has no active camera and no usable light): camera, sun + grey world if the file has none
cam_auto = bpy.data.cameras.new('AutoCamera')
cam_auto.lens = 50.0
cam_auto.sensor_width = 36.0
cam_auto.clip_end = 1000.0
ob_auto_camera = bpy.data.objects.new('AutoCamera', cam_auto)
scene.collection.objects.link(ob_auto_camera)
ob_auto_camera.location = (9.93989, -11.9279, 13.0369)
ob_auto_camera.rotation_euler = (1.09748, -7.21219e-08, 0.694738)
scene.camera = ob_auto_camera
light_auto_sun = bpy.data.lights.new('AutoSun', 'SUN')
light_auto_sun.energy = 3.0
light_auto_sun.angle = 0.0523599
ob_auto_sun = bpy.data.objects.new('AutoSun', light_auto_sun)
scene.collection.objects.link(ob_auto_sun)
ob_auto_sun.rotation_euler = (0.872665, 0.174533, 0.523599)
if scene.world is None:
    world_auto = bpy.data.worlds.new('AutoWorld')
    world_auto.color = (0.3, 0.3, 0.3)
    scene.world = world_auto
bpy.context.view_layer.update()

